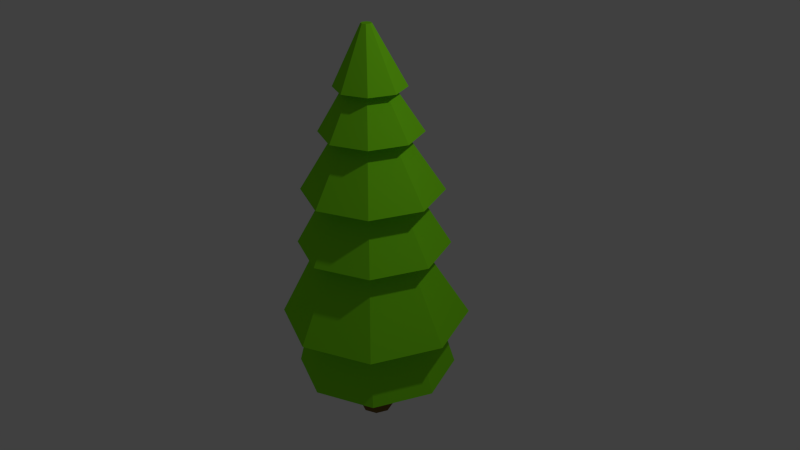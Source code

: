 # Source: gameassets_maha.blend  (saved by Blender 2.71.0; exported with 4.5.12 LTS)
import bpy
from mathutils import Matrix  # noqa: F401  (used for matrix-valued properties, if any)

bpy.ops.wm.read_factory_settings(use_empty=True)
scene = bpy.context.scene
scene.name = 'Scene'

# ---- collections
col_collection_1 = bpy.data.collections.new('Collection 1'); scene.collection.children.link(col_collection_1)
col_collection_2 = bpy.data.collections.new('Collection 2'); scene.collection.children.link(col_collection_2)
col_collection_2.hide_render = True
col_collection_2.hide_viewport = True
col_collection_3 = bpy.data.collections.new('Collection 3'); scene.collection.children.link(col_collection_3)
col_collection_3.hide_render = True
col_collection_3.hide_viewport = True
col_collection_4 = bpy.data.collections.new('Collection 4'); scene.collection.children.link(col_collection_4)
col_collection_4.hide_render = True
col_collection_4.hide_viewport = True

# ---- materials (node trees are filled in below, after node groups)
mat_material_001 = bpy.data.materials.new('Material.001')
mat_material_001.alpha_threshold = 0.0
mat_material_001.diffuse_color = (0.238, 0.8, 0.01355, 1.0)
mat_material_001.roughness = 0.5
mat_material_001.line_color = (0.0, 0.0, 0.0, 1.0)
mat_material_002 = bpy.data.materials.new('Material.002')
mat_material_002.alpha_threshold = 0.0
mat_material_002.roughness = 0.5
mat_material_002.line_color = (0.0, 0.0, 0.0, 1.0)
mat_material_003 = bpy.data.materials.new('Material.003')
mat_material_003.alpha_threshold = 0.0
mat_material_003.diffuse_color = (0.1989, 0.1156, 0.03184, 1.0)
mat_material_003.roughness = 0.5
mat_material_003.line_color = (0.0, 0.0, 0.0, 1.0)
mat_material_007 = bpy.data.materials.new('Material.007')
mat_material_007.alpha_threshold = 0.0
mat_material_007.roughness = 0.5
mat_material_007.line_color = (0.0, 0.0, 0.0, 1.0)
mat_material_005 = bpy.data.materials.new('Material.005')
mat_material_005.alpha_threshold = 0.0
mat_material_005.specular_color = (0.005605, 0.005605, 0.005605)
mat_material_005.roughness = 0.5
mat_material_005.line_color = (0.0, 0.0, 0.0, 1.0)
mat_material_008 = bpy.data.materials.new('Material.008')
mat_material_008.alpha_threshold = 0.0
mat_material_008.specular_color = (0.01209, 0.0177, 0.02038)
mat_material_008.roughness = 0.5
mat_material_008.line_color = (0.0, 0.0, 0.0, 1.0)
mat_aaaaa = bpy.data.materials.new('aaaaa')
mat_aaaaa.alpha_threshold = 0.0
mat_aaaaa.roughness = 0.5
mat_aaaaa.line_color = (0.0, 0.0, 0.0, 1.0)

# ---- material node trees
mat_material_002.use_nodes = True; mat_material_002.node_tree.nodes.clear()
_N = mat_material_002.node_tree.nodes; _L = mat_material_002.node_tree.links
n0 = _N.new('ShaderNodeOutputMaterial'); n0.name = 'Material Output'; n0.location = (300, 300)
n1 = _N.new('ShaderNodeBsdfDiffuse'); n1.name = 'Diffuse BSDF'; n1.location = (10, 300)
n1.inputs[0].default_value = (0.8, 0.3106, 0.03181, 1.0)
_L.new(n1.outputs[0], n0.inputs[0])
n0.is_active_output = True
mat_aaaaa.use_nodes = True; mat_aaaaa.node_tree.nodes.clear()
_N = mat_aaaaa.node_tree.nodes; _L = mat_aaaaa.node_tree.links
n0 = _N.new('ShaderNodeOutputMaterial'); n0.name = 'Material Output'; n0.location = (300, 300)
n1 = _N.new('ShaderNodeBsdfDiffuse'); n1.name = 'Diffuse BSDF'; n1.location = (10, 300)
n1.inputs[0].default_value = (0.04696, 0.04696, 0.04696, 1.0)
_L.new(n1.outputs[0], n0.inputs[0])
n0.is_active_output = True

# ---- world
world_world = bpy.data.worlds.new('World'); scene.world = world_world
world_world.color = (0.05088, 0.05088, 0.05088)
world_world.use_sun_shadow = False
world_world.sun_shadow_jitter_overblur = 0.0
world_world.cycles.sampling_method = 'MANUAL'
world_world.cycles.sample_map_resolution = 256

# ---- cameras
cam_camera = bpy.data.cameras.new('Camera')
cam_camera.clip_end = 100.0
cam_camera.lens = 35.0
cam_camera.sensor_width = 32.0
cam_camera.sensor_height = 18.0
cam_camera.ortho_scale = 7.314
cam_camera.dof.focus_distance = 0.0

# ---- lights
light_lamp = bpy.data.lights.new('Lamp', 'POINT')
light_lamp.transmission_factor = 0.0
light_lamp.cutoff_distance = 30.0
light_lamp.energy = 100.0
light_lamp.shadow_buffer_clip_start = 1.001
light_lamp.shadow_soft_size = 0.1
light_lamp.shadow_maximum_resolution = 0.006
light_lamp.use_absolute_resolution = True
light_lamp.cycles.use_multiple_importance_sampling = False

# ---- meshes
me_cylinder = bpy.data.meshes.new('Cylinder')
me_cylinder.from_pydata([(0.03732, 1.178, -1.499), (-0.0009306, 0.1944, 3.108), (0.7798, 0.87, -1.499), (0.04641, 0.1748, 3.108), (1.087, 0.1275, -1.499), (0.06602, 0.1275, 3.108), (0.7798, -0.615, -1.499), (0.04641, 0.08014, 3.108), (0.03732, -0.9226, -1.499), (-0.0009306, 0.06053, 3.108), (-0.7052, -0.615, -1.499), (-0.04827, 0.08014, 3.108), (-1.013, 0.1275, -1.499), (-0.06788, 0.1275, 3.108), (-0.7052, 0.87, -1.499), (-0.04827, 0.1748, 3.108), (-0.0009306, 0.2991, 2.572), (0.1204, 0.2489, 2.572), (0.1707, 0.1275, 2.572), (0.1204, 0.006105, 2.572), (-0.0009306, -0.04417, 2.572), (-0.1223, 0.006105, 2.572), (-0.1726, 0.1275, 2.572), (-0.1223, 0.2489, 2.572), (0.1977, 0.3261, 2.014), (0.28, 0.1275, 2.014), (0.1977, -0.07113, 2.014), (-0.0009306, -0.1534, 2.014), (-0.1995, -0.07113, 2.014), (-0.2818, 0.1275, 2.014), (-0.1995, 0.3261, 2.014), (-0.0009306, 0.4084, 2.014), (0.3041, 0.4325, 1.244), (0.4304, 0.1275, 1.244), (0.3041, -0.1775, 1.244), (-0.0009307, -0.3039, 1.244), (-0.3059, -0.1775, 1.244), (-0.4323, 0.1275, 1.244), (-0.3059, 0.4325, 1.244), (-0.0009306, 0.5588, 1.244), (0.4425, 0.5327, 0.3158), (0.5721, 0.1275, 0.5198), (0.4043, -0.2777, 0.5198), (-0.0009307, -0.4456, 0.5198), (-0.4061, -0.2777, 0.5198), (-0.574, 0.1275, 0.5198), (-0.4061, 0.5327, 0.5198), (-0.0009306, 0.7005, 0.5198), (0.5458, 0.6742, -0.5037), (0.7723, 0.1275, -0.5037), (0.5458, -0.4193, -0.5037), (-0.0009307, -0.6457, -0.5037), (-0.5477, -0.4193, -0.5037), (-0.7741, 0.1275, -0.5037), (-0.5477, 0.6742, -0.5037), (-0.0009306, 0.9007, -0.5037), (0.905, 0.9952, -0.7077), (1.264, 0.1275, -0.7077), (0.905, -0.7402, -0.7077), (0.03732, -1.1, -0.7077), (-0.8304, -0.7402, -0.7077), (-1.19, 0.1275, -0.7077), (-0.8304, 0.9952, -0.7077), (0.03732, 1.355, -0.7077), (0.7313, 0.8215, 0.3158), (1.019, 0.1275, 0.3158), (0.7313, -0.5665, 0.3158), (0.03732, -0.854, 0.3158), (-0.6567, -0.5665, 0.3158), (-0.9441, 0.1275, 0.3158), (-0.6567, 0.8215, 0.3158), (0.03732, 1.109, 0.3158), (0.6769, 0.7671, 1.052), (0.9418, 0.1275, 1.052), (0.6769, -0.5121, 1.052), (0.03732, -0.777, 1.052), (-0.6023, -0.5121, 1.052), (-0.8672, 0.1275, 1.052), (-0.6023, 0.7671, 1.052), (0.03732, 1.032, 1.052), (0.498, 0.5882, 1.81), (0.6888, 0.1275, 1.81), (0.498, -0.3332, 1.81), (0.03732, -0.524, 1.81), (-0.4234, -0.3332, 1.81), (-0.6142, 0.1275, 1.81), (-0.4234, 0.5882, 1.81), (0.03732, 0.779, 1.81), (0.03732, 0.5788, 2.368), (0.3564, 0.4466, 2.368), (0.4886, 0.1275, 2.368), (0.3564, -0.1916, 2.368), (0.03732, -0.3238, 2.368), (-0.2818, -0.1916, 2.368), (-0.414, 0.1275, 2.368), (-0.2818, 0.4466, 2.368), (-0.01458, -0.09394, -1.509), (0.01071, -0.09394, -2.256), (-0.1685, -0.03017, -1.509), (-0.1432, -0.03017, -2.256), (-0.2323, 0.1238, -1.509), (-0.207, 0.1238, -2.256), (-0.1685, 0.2777, -1.509), (-0.131, 0.2534, -2.256), (-0.01458, 0.3415, -1.509), (0.01071, 0.3415, -2.256), (0.1394, 0.2777, -1.509), (0.1647, 0.2777, -2.256), (0.2032, 0.1238, -1.509), (0.2284, 0.1238, -2.256), (0.1394, -0.03017, -1.509), (0.1647, -0.03017, -2.256), (-0.001741, -0.05435, -1.888), (-0.1277, -0.002173, -1.888), (-0.1799, 0.1238, -1.888), (-0.1277, 0.2497, -1.888), (-0.001741, 0.3019, -1.888), (0.1242, 0.2497, -1.888), (0.1764, 0.1238, -1.888), (0.1242, -0.002173, -1.888)], [], [(88, 1, 3, 89), (89, 3, 5, 90), (90, 5, 7, 91), (91, 7, 9, 92), (92, 9, 11, 93), (93, 11, 13, 94), (3, 1, 15, 13, 11, 9, 7, 5), (95, 15, 1, 88), (94, 13, 15, 95), (0, 2, 4, 6, 8, 10, 12, 14), (87, 16, 17, 80), (80, 17, 18, 81), (81, 18, 19, 82), (82, 19, 20, 83), (83, 20, 21, 84), (84, 21, 22, 85), (86, 23, 16, 87), (85, 22, 23, 86), (79, 31, 24, 72), (72, 24, 25, 73), (73, 25, 26, 74), (74, 26, 27, 75), (75, 27, 28, 76), (76, 28, 29, 77), (78, 30, 31, 79), (77, 29, 30, 78), (71, 39, 32, 64), (64, 32, 33, 65), (65, 33, 34, 66), (66, 34, 35, 67), (67, 35, 36, 68), (68, 36, 37, 69), (70, 38, 39, 71), (69, 37, 38, 70), (63, 47, 40, 56), (56, 40, 41, 57), (57, 41, 42, 58), (58, 42, 43, 59), (59, 43, 44, 60), (60, 44, 45, 61), (62, 46, 47, 63), (61, 45, 46, 62), (0, 55, 48, 2), (2, 48, 49, 4), (4, 49, 50, 6), (6, 50, 51, 8), (8, 51, 52, 10), (10, 52, 53, 12), (14, 54, 55, 0), (12, 53, 54, 14), (55, 63, 56, 48), (48, 56, 57, 49), (49, 57, 58, 50), (50, 58, 59, 51), (51, 59, 60, 52), (52, 60, 61, 53), (54, 62, 63, 55), (53, 61, 62, 54), (47, 71, 64, 40), (40, 64, 65, 41), (41, 65, 66, 42), (42, 66, 67, 43), (43, 67, 68, 44), (44, 68, 69, 45), (46, 70, 71, 47), (45, 69, 70, 46), (39, 79, 72, 32), (32, 72, 73, 33), (33, 73, 74, 34), (34, 74, 75, 35), (35, 75, 76, 36), (36, 76, 77, 37), (38, 78, 79, 39), (37, 77, 78, 38), (31, 87, 80, 24), (24, 80, 81, 25), (25, 81, 82, 26), (26, 82, 83, 27), (27, 83, 84, 28), (28, 84, 85, 29), (30, 86, 87, 31), (29, 85, 86, 30), (16, 88, 89, 17), (17, 89, 90, 18), (18, 90, 91, 19), (19, 91, 92, 20), (20, 92, 93, 21), (21, 93, 94, 22), (23, 95, 88, 16), (22, 94, 95, 23), (112, 97, 99, 113), (113, 99, 101, 114), (114, 101, 103, 115), (115, 103, 105, 116), (116, 105, 107, 117), (117, 107, 109, 118), (99, 97, 111, 109, 107, 105, 103, 101), (119, 111, 97, 112), (118, 109, 111, 119), (96, 98, 100, 102, 104, 106, 108, 110), (96, 112, 113, 98), (98, 113, 114, 100), (100, 114, 115, 102), (102, 115, 116, 104), (104, 116, 117, 106), (106, 117, 118, 108), (110, 119, 112, 96), (108, 118, 119, 110)])
me_cylinder.polygons.foreach_set('material_index', [0, 0, 0, 0, 0, 0, 0, 0, 0, 0, 0, 0, 0, 0, 0, 0, 0, 0, 0, 0, 0, 0, 0, 0, 0, 0, 0, 0, 0, 0, 0, 0, 0, 0, 0, 0, 0, 0, 0, 0, 0, 0, 0, 0, 0, 0, 0, 0, 0, 0, 0, 0, 0, 0, 0, 0, 0, 0, 0, 0, 0, 0, 0, 0, 0, 0, 0, 0, 0, 0, 0, 0, 0, 0, 0, 0, 0, 0, 0, 0, 0, 0, 0, 0, 0, 0, 0, 0, 0, 0, 2, 2, 0, 0, 0, 2, 2, 2, 2, 0, 2, 2, 0, 0, 0, 2, 2, 2])
me_cylinder.materials.append(mat_material_001)
me_cylinder.materials.append(mat_material_002)
me_cylinder.materials.append(mat_material_003)
me_cylinder.use_remesh_preserve_volume = False
me_cylinder.use_remesh_preserve_attributes = False
me_cylinder.use_mirror_vertex_groups = False
me_cylinder.update()
me_cylinder_001 = bpy.data.meshes.new('Cylinder.001')
me_cylinder_001.from_pydata([(14.59, -1.231, -7.164), (14.59, -1.231, -8.467), (14.46, -1.219, -7.164), (14.46, -1.219, -8.467), (14.34, -1.182, -7.164), (14.34, -1.182, -8.467), (14.23, -1.121, -7.164), (14.23, -1.121, -8.467), (14.13, -1.04, -7.164), (14.13, -1.04, -8.467), (14.05, -0.9416, -7.164), (14.05, -0.9416, -8.467), (13.99, -0.8289, -7.164), (13.99, -0.8289, -8.467), (13.95, -0.7066, -7.164), (13.95, -0.7066, -8.467), (13.94, -0.5795, -7.164), (13.94, -0.5795, -8.467), (13.95, -0.4523, -7.164), (13.95, -0.4523, -8.467), (13.99, -0.3301, -7.164), (13.99, -0.3301, -8.467), (14.05, -0.2174, -7.164), (14.05, -0.2174, -8.467), (14.13, -0.1187, -7.164), (14.13, -0.1187, -8.467), (14.23, -0.03762, -7.164), (14.23, -0.03762, -8.467), (14.34, 0.02261, -7.164), (14.34, 0.02261, -8.467), (14.46, 0.05969, -7.164), (14.46, 0.05969, -8.467), (14.59, 0.07222, -7.164), (14.59, 0.07222, -8.467), (14.72, 0.05969, -7.164), (14.72, 0.05969, -8.467), (14.84, 0.02261, -7.164), (14.84, 0.02261, -8.467), (14.95, -0.03762, -7.164), (14.95, -0.03762, -8.467), (15.05, -0.1187, -7.164), (15.05, -0.1187, -8.467), (15.13, -0.2174, -7.164), (15.13, -0.2174, -8.467), (15.19, -0.3301, -7.164), (15.19, -0.3301, -8.467), (15.23, -0.4523, -7.164), (15.23, -0.4523, -8.467), (15.24, -0.5795, -7.164), (15.24, -0.5795, -8.467), (15.23, -0.7066, -7.164), (15.23, -0.7066, -8.467), (15.19, -0.8289, -7.164), (15.19, -0.8289, -8.467), (15.13, -0.9416, -7.164), (15.13, -0.9416, -8.467), (15.05, -1.04, -7.164), (15.05, -1.04, -8.467), (14.95, -1.121, -7.164), (14.95, -1.121, -8.467), (14.84, -1.182, -7.164), (14.84, -1.182, -8.467), (14.72, -1.219, -7.164), (14.72, -1.219, -8.467), (-4.275, 0.1383, 4.286), (-4.245, 0.1258, 4.286), (-5.53, -0.1373, 2.471), (-5.53, -0.1373, 0.6423), (-5.747, -0.04774, 2.471), (-5.747, -0.04774, 0.6423), (-5.836, 0.1685, 2.471), (-5.836, 0.1685, 0.6423), (-5.747, 0.3848, 2.471), (-5.747, 0.3848, 0.6423), (-5.53, 0.4744, 2.471), (-5.53, 0.4744, 0.6423), (-5.314, 0.3848, 2.471), (-5.314, 0.3848, 0.6423), (-5.224, 0.1685, 2.471), (-5.224, 0.1685, 0.6423), (-5.314, -0.04774, 2.471), (-5.314, -0.04774, 0.6423), (-4.288, 0.1685, 4.286), (-4.275, 0.1987, 4.286), (-4.245, 0.2112, 4.286), (-4.215, 0.1987, 4.286), (-4.203, 0.1685, 4.286), (-4.215, 0.1383, 4.286), (-5.53, -0.04613, 1.055), (-5.682, 0.01674, 1.055), (-5.745, 0.1685, 1.055), (-5.682, 0.3203, 1.055), (-5.53, 0.3832, 1.055), (-5.379, 0.3203, 1.055), (-5.316, 0.1685, 1.055), (-5.379, 0.01674, 1.055), (-5.649, 0.0499, 1.763), (-5.698, 0.1685, 1.763), (-5.649, 0.2872, 1.763), (-5.53, 0.3363, 1.763), (-5.412, 0.2872, 1.763), (-5.363, 0.1685, 1.763), (-5.412, 0.0499, 1.763), (-5.53, 0.0007576, 1.763), (-5.647, 0.05214, 2.117), (-5.695, 0.1685, 2.117), (-5.647, 0.2849, 2.117), (-5.53, 0.3331, 2.117), (-5.414, 0.2849, 2.117), (-5.366, 0.1685, 2.117), (-5.414, 0.05214, 2.117), (-5.53, 0.003931, 2.117), (-5.431, -0.0006388, 2.735), (-5.501, 0.1685, 2.735), (-5.431, 0.3377, 2.735), (-5.262, 0.4078, 2.735), (-5.093, 0.3377, 2.735), (-5.023, 0.1685, 2.735), (-5.262, -0.07071, 2.735), (-5.093, -0.0006388, 2.735), (-5.086, 0.01063, 3.166), (-5.197, 0.05688, 3.166), (-5.243, 0.1685, 3.166), (-5.197, 0.2802, 3.166), (-5.086, 0.3264, 3.166), (-4.974, 0.2802, 3.166), (-4.928, 0.1685, 3.166), (-4.974, 0.05688, 3.166), (-4.62, 0.07325, 3.592), (-4.687, 0.1012, 3.592), (-4.715, 0.1685, 3.592), (-4.687, 0.2359, 3.592), (-4.62, 0.2638, 3.592), (-4.553, 0.2359, 3.592), (-4.525, 0.1685, 3.592), (-4.553, 0.1012, 3.592), (-4.406, 0.1089, 4.063), (-4.449, 0.1264, 4.063), (-4.466, 0.1685, 4.063), (-4.449, 0.2107, 4.063), (-4.406, 0.2281, 4.063), (-4.364, 0.2107, 4.063), (-4.347, 0.1685, 4.063), (-4.364, 0.1264, 4.063), (-4.854, 0.04175, 3.377), (-4.944, 0.07888, 3.377), (-4.981, 0.1685, 3.377), (-4.944, 0.2582, 3.377), (-4.854, 0.2953, 3.377), (-4.765, 0.2582, 3.377), (-4.727, 0.1685, 3.377), (-4.765, 0.07888, 3.377), (-5.503, -1.104, 3.947), (-5.516, -1.098, 3.947), (-5.475, -1.1, 3.972), (-5.486, -1.096, 3.972), (-5.162, -0.1438, 3.439), (-5.124, -0.1595, 3.439), (-5.269, -0.1531, 3.349), (-5.222, -0.1726, 3.349), (-5.317, -0.5632, 3.662), (-5.371, -0.5705, 3.612), (-5.338, -0.5546, 3.662), (-5.397, -0.5597, 3.612), (-6.174, -0.157, 3.28), (-6.178, -0.1463, 3.28), (-6.158, -0.1547, 3.293), (-6.162, -0.1463, 3.293), (-5.858, 0.06099, 2.801), (-5.832, -0.003728, 2.801), (-5.952, -0.02175, 2.7), (-5.986, 0.06099, 2.7), (-6.035, -0.0825, 3.053), (-6.14, -0.03831, 2.984), (-6.053, -0.03831, 3.053), (-6.117, -0.0948, 2.984), (-6.715, 3.258, 3.668), (-6.73, 3.258, 3.656), (-6.749, 3.246, 3.69), (-6.738, 3.246, 3.698), (-6.304, 0.2405, 3.049), (-6.357, 0.2405, 3.008), (-6.188, 0.2999, 2.898), (-6.265, 0.2999, 2.838), (-6.558, 1.52, 3.258), (-6.518, 1.567, 3.173), (-6.493, 1.52, 3.29), (-6.458, 1.567, 3.22), (-6.522, 2.822, 3.288), (-6.694, 2.266, 3.373), (-6.716, 2.234, 3.488), (-6.653, 2.266, 3.406), (-6.835, 0.1274, 4.339), (-7.063, 0.3534, 4.02), (-6.652, 0.4931, 4.147), (-6.398, 0.1274, 4.225), (-6.652, -0.2383, 4.147), (-7.063, -0.09864, 4.02), (-6.765, 0.4931, 3.709), (-6.355, 0.3534, 3.836), (-6.355, -0.09864, 3.836), (-6.765, -0.2383, 3.709), (-7.019, 0.1274, 3.631), (-6.582, 0.1274, 3.517), (-6.75, 0.3424, 4.298), (-6.991, 0.2602, 4.224), (-6.883, 0.4752, 4.111), (-7.125, 0.1274, 4.036), (-6.991, -0.005464, 4.224), (-6.601, 0.1274, 4.344), (-6.493, 0.3424, 4.231), (-6.75, -0.08757, 4.298), (-6.493, -0.08757, 4.231), (-6.883, -0.2204, 4.111), (-7.099, 0.2602, 3.807), (-7.099, -0.005465, 3.807), (-6.709, 0.5573, 3.928), (-6.95, 0.4752, 3.854), (-6.318, 0.2602, 4.049), (-6.467, 0.4752, 4.003), (-6.467, -0.2204, 4.003), (-6.318, -0.005465, 4.049), (-6.95, -0.2204, 3.854), (-6.709, -0.3025, 3.928), (-6.924, 0.3424, 3.625), (-6.534, 0.4752, 3.746), (-6.292, 0.1274, 3.82), (-6.534, -0.2204, 3.746), (-6.924, -0.08757, 3.625), (-6.542, 0.2751, 3.228), (-6.591, 0.2061, 3.214), (-6.464, 0.2488, 3.25), (-6.426, -0.005464, 3.633), (-6.667, -0.08757, 3.558), (-6.123, 1.957, 3.241), (-6.048, 0.148, 3.973), (-6.27, 0.2997, 3.833), (-5.983, 0.3935, 3.807), (-5.805, 0.148, 3.79), (-5.983, -0.09748, 3.807), (-6.27, -0.003717, 3.833), (-6.166, 0.3935, 3.564), (-5.878, 0.2997, 3.538), (-5.878, -0.003717, 3.538), (-6.166, -0.09748, 3.564), (-6.343, 0.148, 3.581), (-6.101, 0.148, 3.398), (-6.005, 0.2923, 3.926), (-6.174, 0.2372, 3.941), (-6.136, 0.3815, 3.844), (-6.305, 0.148, 3.859), (-6.174, 0.05882, 3.941), (-5.901, 0.148, 3.916), (-5.863, 0.2923, 3.818), (-6.005, 0.003708, 3.926), (-5.863, 0.003708, 3.818), (-6.136, -0.08547, 3.844), (-6.348, 0.2372, 3.711), (-6.348, 0.05882, 3.711), (-6.074, 0.4366, 3.685), (-6.243, 0.3815, 3.701), (-5.801, 0.2372, 3.66), (-5.905, 0.3815, 3.67), (-5.905, -0.08547, 3.67), (-5.801, 0.05882, 3.66), (-6.243, -0.08547, 3.701), (-6.074, -0.1406, 3.685), (-6.286, 0.2923, 3.553), (-6.013, 0.3815, 3.527), (-5.844, 0.148, 3.512), (-6.013, -0.08547, 3.527), (-6.286, 0.003708, 3.553), (-6.151, 0.2472, 3.208), (-6.184, 0.2008, 3.212), (-6.097, 0.2295, 3.202), (-5.975, 0.05882, 3.43), (-6.144, 0.003708, 3.445), (-5.428, 2.598, 3.85), (-5.712, 0.1327, 4.812), (-5.921, 0.3395, 4.52), (-5.545, 0.4673, 4.636), (-5.312, 0.1327, 4.707), (-5.545, -0.2018, 4.636), (-5.921, -0.07404, 4.52), (-5.65, 0.4673, 4.236), (-5.274, 0.3395, 4.351), (-5.274, -0.07404, 4.351), (-5.65, -0.2018, 4.236), (-5.882, 0.1327, 4.164), (-5.482, 0.1327, 4.059), (-5.634, 0.3294, 4.774), (-5.855, 0.2543, 4.706), (-5.757, 0.4509, 4.603), (-5.978, 0.1327, 4.535), (-5.855, 0.0112, 4.706), (-5.497, 0.1327, 4.816), (-5.399, 0.3294, 4.712), (-5.634, -0.06392, 4.774), (-5.399, -0.06392, 4.712), (-5.757, -0.1855, 4.603), (-5.955, 0.2543, 4.326), (-5.955, 0.0112, 4.326), (-5.597, 0.526, 4.436), (-5.818, 0.4509, 4.368), (-5.239, 0.2543, 4.545), (-5.376, 0.4509, 4.503), (-5.376, -0.1855, 4.503), (-5.239, 0.0112, 4.545), (-5.818, -0.1855, 4.368), (-5.597, -0.2606, 4.436), (-5.795, 0.3294, 4.159), (-5.438, 0.4509, 4.268), (-5.217, 0.1327, 4.336), (-5.438, -0.1855, 4.268), (-5.795, -0.06392, 4.159), (-5.447, 0.2679, 3.794), (-5.491, 0.2047, 3.782), (-5.375, 0.2438, 3.814), (-5.339, 0.0112, 4.165), (-5.56, -0.06392, 4.097), (-4.371, 2.859, 4.125), (-4.151, 0.1265, 5.215), (-4.506, 0.3557, 5.037), (-4.078, 0.4974, 4.955), (-3.813, 0.1265, 4.905), (-4.078, -0.2443, 4.955), (-4.506, -0.1027, 5.037), (-4.388, 0.4974, 4.618), (-3.96, 0.3557, 4.536), (-3.96, -0.1027, 4.536), (-4.388, -0.2443, 4.618), (-4.652, 0.1265, 4.668), (-4.315, 0.1265, 4.358), (-4.094, 0.3445, 5.138), (-4.345, 0.2612, 5.186), (-4.302, 0.4792, 5.033), (-4.554, 0.1265, 5.081), (-4.345, -0.008207, 5.186), (-3.938, 0.1265, 5.108), (-3.895, 0.3445, 4.955), (-4.094, -0.09147, 5.138), (-3.895, -0.09147, 4.955), (-4.302, -0.2262, 5.033), (-4.64, 0.2612, 4.864), (-4.64, -0.008207, 4.864), (-4.233, 0.5625, 4.787), (-4.485, 0.4792, 4.835), (-3.826, 0.2612, 4.709), (-3.981, 0.4792, 4.738), (-3.981, -0.2262, 4.738), (-3.826, -0.008207, 4.709), (-4.485, -0.2262, 4.835), (-4.233, -0.3095, 4.787), (-4.571, 0.3445, 4.618), (-4.163, 0.4792, 4.54), (-3.912, 0.1265, 4.492), (-4.163, -0.2262, 4.54), (-4.571, -0.09147, 4.618), (-4.417, 0.2763, 4.08), (-4.467, 0.2063, 4.091), (-4.337, 0.2496, 4.063), (-4.12, -0.008207, 4.387), (-4.372, -0.09147, 4.436)], [], [(0, 1, 3, 2), (2, 3, 5, 4), (4, 5, 7, 6), (6, 7, 9, 8), (8, 9, 11, 10), (10, 11, 13, 12), (12, 13, 15, 14), (14, 15, 17, 16), (16, 17, 19, 18), (18, 19, 21, 20), (20, 21, 23, 22), (22, 23, 25, 24), (24, 25, 27, 26), (26, 27, 29, 28), (28, 29, 31, 30), (30, 31, 33, 32), (32, 33, 35, 34), (34, 35, 37, 36), (36, 37, 39, 38), (38, 39, 41, 40), (40, 41, 43, 42), (42, 43, 45, 44), (44, 45, 47, 46), (46, 47, 49, 48), (48, 49, 51, 50), (50, 51, 53, 52), (52, 53, 55, 54), (54, 55, 57, 56), (56, 57, 59, 58), (58, 59, 61, 60), (3, 1, 63, 61, 59, 57, 55, 53, 51, 49, 47, 45, 43, 41, 39, 37, 35, 33, 31, 29, 27, 25, 23, 21, 19, 17, 15, 13, 11, 9, 7, 5), (62, 63, 1, 0), (60, 61, 63, 62), (0, 2, 4, 6, 8, 10, 12, 14, 16, 18, 20, 22, 24, 26, 28, 30, 32, 34, 36, 38, 40, 42, 44, 46, 48, 50, 52, 54, 56, 58, 60, 62), (138, 139, 83, 82), (88, 67, 69, 89), (139, 140, 84, 83), (89, 69, 71, 90), (140, 141, 85, 84), (90, 71, 73, 91), (141, 142, 86, 85), (91, 73, 75, 92), (142, 143, 87, 86), (92, 75, 77, 93), (136, 137, 64, 65), (65, 64, 82, 83, 84, 85, 86, 87), (93, 77, 79, 94), (69, 67, 81, 79, 77, 75, 73, 71), (95, 81, 67, 88), (94, 79, 81, 95), (137, 138, 82, 64), (143, 136, 65, 87), (103, 88, 89, 96), (96, 89, 90, 97), (97, 90, 91, 98), (98, 91, 92, 99), (99, 92, 93, 100), (100, 93, 94, 101), (102, 95, 88, 103), (101, 94, 95, 102), (111, 103, 96, 104), (104, 96, 97, 105), (105, 97, 98, 106), (106, 98, 99, 107), (107, 99, 100, 108), (108, 100, 101, 109), (110, 102, 103, 111), (109, 101, 102, 110), (66, 111, 104, 68), (68, 104, 105, 70), (70, 105, 106, 72), (72, 106, 107, 74), (74, 107, 108, 76), (76, 108, 109, 78), (80, 110, 111, 66), (78, 109, 110, 80), (70, 72, 114, 113), (72, 74, 115, 114), (74, 76, 116, 115), (76, 78, 117, 116), (78, 80, 119, 117), (66, 68, 112, 118), (174, 172, 166, 167), (80, 66, 118, 119), (113, 114, 123, 122), (114, 115, 124, 123), (115, 116, 125, 124), (116, 117, 126, 125), (117, 119, 127, 126), (118, 112, 121, 120), (112, 113, 122, 121), (119, 118, 120, 127), (146, 147, 131, 130), (147, 148, 132, 131), (148, 149, 133, 132), (149, 150, 134, 133), (150, 151, 135, 134), (144, 145, 129, 128), (145, 146, 130, 129), (151, 144, 128, 135), (130, 131, 139, 138), (131, 132, 140, 139), (132, 133, 141, 140), (133, 134, 142, 141), (134, 135, 143, 142), (128, 129, 137, 136), (129, 130, 138, 137), (135, 128, 136, 143), (122, 123, 147, 146), (123, 124, 148, 147), (124, 125, 149, 148), (125, 126, 150, 149), (126, 127, 151, 150), (162, 160, 154, 155), (121, 122, 146, 145), (127, 120, 144, 151), (152, 153, 155, 154), (163, 162, 155, 153), (160, 161, 152, 154), (161, 163, 153, 152), (145, 144, 157, 156), (121, 145, 156, 158), (144, 120, 159, 157), (120, 121, 158, 159), (156, 157, 160, 162), (158, 156, 162, 163), (157, 159, 161, 160), (159, 158, 163, 161), (164, 165, 167, 166), (175, 173, 165, 164), (173, 174, 167, 165), (172, 175, 164, 166), (113, 112, 169, 168), (68, 70, 171, 170), (70, 113, 168, 171), (112, 68, 170, 169), (168, 169, 172, 174), (170, 171, 173, 175), (190, 188, 178, 179), (169, 170, 175, 172), (177, 176, 179, 178), (191, 190, 179, 176), (188, 189, 177, 178), (189, 191, 176, 177), (174, 173, 181, 180), (168, 174, 180, 182), (173, 171, 183, 181), (171, 168, 182, 183), (180, 181, 184, 186), (182, 180, 186, 187), (181, 183, 185, 184), (183, 182, 187, 185), (186, 184, 188, 190), (187, 186, 190, 191), (184, 185, 189, 188), (185, 187, 191, 189), (192, 205, 204), (193, 205, 207), (192, 204, 209), (192, 209, 211), (192, 211, 208), (193, 207, 214), (194, 206, 216), (195, 210, 218), (196, 212, 220), (197, 213, 222), (193, 214, 217), (194, 216, 219), (195, 218, 221), (196, 220, 223), (197, 222, 215), (198, 224, 229), (199, 225, 231), (200, 226, 232), (201, 227, 233), (202, 228, 230), (204, 206, 194), (204, 205, 206), (205, 193, 206), (207, 208, 197), (207, 205, 208), (205, 192, 208), (209, 210, 195), (209, 204, 210), (204, 194, 210), (211, 212, 196), (211, 209, 212), (209, 195, 212), (208, 213, 197), (208, 211, 213), (211, 196, 213), (214, 215, 202), (214, 207, 215), (207, 197, 215), (216, 217, 198), (216, 206, 217), (206, 193, 217), (218, 219, 199), (218, 210, 219), (210, 194, 219), (220, 221, 200), (220, 212, 221), (212, 195, 221), (222, 223, 201), (222, 213, 223), (213, 196, 223), (217, 224, 198), (217, 214, 224), (214, 202, 224), (219, 225, 199), (219, 216, 225), (216, 198, 225), (221, 226, 200), (221, 218, 226), (218, 199, 226), (223, 227, 201), (223, 220, 227), (220, 200, 227), (215, 228, 202), (215, 222, 228), (222, 201, 228), (229, 230, 203), (229, 224, 230), (224, 202, 230), (231, 229, 203), (231, 225, 229), (225, 198, 229), (232, 231, 203), (232, 226, 231), (226, 199, 231), (233, 232, 203), (233, 227, 232), (227, 200, 232), (230, 233, 203), (230, 228, 233), (228, 201, 233), (235, 248, 247), (236, 248, 250), (235, 247, 252), (235, 252, 254), (235, 254, 251), (236, 250, 257), (237, 249, 259), (238, 253, 261), (239, 255, 263), (240, 256, 265), (236, 257, 260), (237, 259, 262), (238, 261, 264), (239, 263, 266), (240, 265, 258), (241, 267, 272), (242, 268, 274), (243, 269, 275), (244, 270, 276), (245, 271, 273), (247, 249, 237), (247, 248, 249), (248, 236, 249), (250, 251, 240), (250, 248, 251), (248, 235, 251), (252, 253, 238), (252, 247, 253), (247, 237, 253), (254, 255, 239), (254, 252, 255), (252, 238, 255), (251, 256, 240), (251, 254, 256), (254, 239, 256), (257, 258, 245), (257, 250, 258), (250, 240, 258), (259, 260, 241), (259, 249, 260), (249, 236, 260), (261, 262, 242), (261, 253, 262), (253, 237, 262), (263, 264, 243), (263, 255, 264), (255, 238, 264), (265, 266, 244), (265, 256, 266), (256, 239, 266), (260, 267, 241), (260, 257, 267), (257, 245, 267), (262, 268, 242), (262, 259, 268), (259, 241, 268), (264, 269, 243), (264, 261, 269), (261, 242, 269), (266, 270, 244), (266, 263, 270), (263, 243, 270), (258, 271, 245), (258, 265, 271), (265, 244, 271), (272, 273, 246), (272, 267, 273), (267, 245, 273), (274, 272, 246), (274, 268, 272), (268, 241, 272), (275, 274, 246), (275, 269, 274), (269, 242, 274), (276, 275, 246), (276, 270, 275), (270, 243, 275), (273, 276, 246), (273, 271, 276), (271, 244, 276), (278, 291, 290), (279, 291, 293), (278, 290, 295), (278, 295, 297), (278, 297, 294), (279, 293, 300), (280, 292, 302), (281, 296, 304), (282, 298, 306), (283, 299, 308), (279, 300, 303), (280, 302, 305), (281, 304, 307), (282, 306, 309), (283, 308, 301), (284, 310, 315), (285, 311, 317), (286, 312, 318), (287, 313, 319), (288, 314, 316), (290, 292, 280), (290, 291, 292), (291, 279, 292), (293, 294, 283), (293, 291, 294), (291, 278, 294), (295, 296, 281), (295, 290, 296), (290, 280, 296), (297, 298, 282), (297, 295, 298), (295, 281, 298), (294, 299, 283), (294, 297, 299), (297, 282, 299), (300, 301, 288), (300, 293, 301), (293, 283, 301), (302, 303, 284), (302, 292, 303), (292, 279, 303), (304, 305, 285), (304, 296, 305), (296, 280, 305), (306, 307, 286), (306, 298, 307), (298, 281, 307), (308, 309, 287), (308, 299, 309), (299, 282, 309), (303, 310, 284), (303, 300, 310), (300, 288, 310), (305, 311, 285), (305, 302, 311), (302, 284, 311), (307, 312, 286), (307, 304, 312), (304, 285, 312), (309, 313, 287), (309, 306, 313), (306, 286, 313), (301, 314, 288), (301, 308, 314), (308, 287, 314), (315, 316, 289), (315, 310, 316), (310, 288, 316), (317, 315, 289), (317, 311, 315), (311, 284, 315), (318, 317, 289), (318, 312, 317), (312, 285, 317), (319, 318, 289), (319, 313, 318), (313, 286, 318), (316, 319, 289), (316, 314, 319), (314, 287, 319), (321, 334, 333), (322, 334, 336), (321, 333, 338), (321, 338, 340), (321, 340, 337), (322, 336, 343), (323, 335, 345), (324, 339, 347), (325, 341, 349), (326, 342, 351), (322, 343, 346), (323, 345, 348), (324, 347, 350), (325, 349, 352), (326, 351, 344), (327, 353, 358), (328, 354, 360), (329, 355, 361), (330, 356, 362), (331, 357, 359), (333, 335, 323), (333, 334, 335), (334, 322, 335), (336, 337, 326), (336, 334, 337), (334, 321, 337), (338, 339, 324), (338, 333, 339), (333, 323, 339), (340, 341, 325), (340, 338, 341), (338, 324, 341), (337, 342, 326), (337, 340, 342), (340, 325, 342), (343, 344, 331), (343, 336, 344), (336, 326, 344), (345, 346, 327), (345, 335, 346), (335, 322, 346), (347, 348, 328), (347, 339, 348), (339, 323, 348), (349, 350, 329), (349, 341, 350), (341, 324, 350), (351, 352, 330), (351, 342, 352), (342, 325, 352), (346, 353, 327), (346, 343, 353), (343, 331, 353), (348, 354, 328), (348, 345, 354), (345, 327, 354), (350, 355, 329), (350, 347, 355), (347, 328, 355), (352, 356, 330), (352, 349, 356), (349, 329, 356), (344, 357, 331), (344, 351, 357), (351, 330, 357), (358, 359, 332), (358, 353, 359), (353, 331, 359), (360, 358, 332), (360, 354, 358), (354, 327, 358), (361, 360, 332), (361, 355, 360), (355, 328, 360), (362, 361, 332), (362, 356, 361), (356, 329, 361), (359, 362, 332), (359, 357, 362), (357, 330, 362)])
me_cylinder_001.polygons.foreach_set('material_index', [0, 0, 0, 0, 0, 0, 0, 0, 0, 0, 0, 0, 0, 0, 0, 0, 0, 0, 0, 0, 0, 0, 0, 0, 0, 0, 0, 0, 0, 0, 0, 0, 0, 0, 0, 0, 0, 0, 0, 0, 0, 0, 0, 0, 0, 0, 0, 0, 0, 0, 0, 0, 0, 0, 0, 0, 0, 0, 0, 0, 0, 0, 0, 0, 0, 0, 0, 0, 0, 0, 0, 0, 0, 0, 0, 0, 0, 0, 0, 0, 0, 0, 0, 0, 0, 0, 0, 0, 0, 0, 0, 0, 0, 0, 0, 0, 0, 0, 0, 0, 0, 0, 0, 0, 0, 0, 0, 0, 0, 0, 0, 0, 0, 0, 0, 0, 0, 0, 0, 0, 0, 0, 0, 0, 0, 0, 0, 0, 0, 0, 0, 0, 0, 0, 0, 0, 0, 0, 0, 0, 0, 0, 0, 0, 0, 0, 0, 0, 0, 0, 0, 0, 0, 0, 0, 0, 1, 1, 1, 1, 1, 1, 1, 1, 1, 1, 1, 1, 1, 1, 1, 1, 1, 1, 1, 1, 1, 1, 1, 1, 1, 1, 1, 1, 1, 1, 1, 1, 1, 1, 1, 1, 1, 1, 1, 1, 1, 1, 1, 1, 1, 1, 1, 1, 1, 1, 1, 1, 1, 1, 1, 1, 1, 1, 1, 1, 1, 1, 1, 1, 1, 1, 1, 1, 1, 1, 1, 1, 1, 1, 1, 1, 1, 1, 1, 1, 1, 1, 1, 1, 1, 1, 1, 1, 1, 1, 1, 1, 1, 1, 1, 1, 1, 1, 1, 1, 1, 1, 1, 1, 1, 1, 1, 1, 1, 1, 1, 1, 1, 1, 1, 1, 1, 1, 1, 1, 1, 1, 1, 1, 1, 1, 1, 1, 1, 1, 1, 1, 1, 1, 1, 1, 1, 1, 1, 1, 1, 1, 1, 1, 1, 1, 1, 1, 1, 1, 1, 1, 1, 1, 1, 1, 1, 1, 1, 1, 1, 1, 1, 1, 1, 1, 1, 1, 1, 1, 1, 1, 1, 1, 1, 1, 1, 1, 1, 1, 1, 1, 1, 1, 1, 1, 1, 1, 1, 1, 1, 1, 1, 1, 1, 1, 1, 1, 1, 1, 1, 1, 1, 1, 1, 1, 1, 1, 1, 1, 1, 1, 1, 1, 1, 1, 1, 1, 1, 1, 1, 1, 1, 1, 1, 1, 1, 1, 1, 1, 1, 1, 1, 1, 1, 1, 1, 1, 1, 1, 1, 1, 1, 1, 1, 1, 1, 1, 1, 1, 1, 1, 1, 1, 1, 1, 1, 1, 1, 1, 1, 1, 1, 1, 1, 1, 1, 1, 1, 1, 1, 1, 1, 1, 1, 1, 1, 1, 1, 1, 1, 1, 1, 1, 1, 1, 1, 1, 1, 1, 1, 1, 1, 1, 1, 1, 1, 1, 1, 1, 1, 1, 1, 1, 1, 1, 1, 1, 1, 1, 1, 1, 1, 1, 1, 1, 1, 1, 1, 1])
me_cylinder_001.materials.append(mat_material_003)
me_cylinder_001.materials.append(mat_material_001)
me_cylinder_001.use_remesh_preserve_volume = False
me_cylinder_001.use_remesh_preserve_attributes = False
me_cylinder_001.use_mirror_vertex_groups = False
me_cylinder_001.update()
me_icosphere = bpy.data.meshes.new('Icosphere')
me_icosphere.from_pydata([(1.522, -6.207e-10, 0.1776), (1.815, -0.213, 0.4016), (1.41, -0.3446, 0.4016), (1.159, -6.207e-10, 0.4016), (1.41, 0.3446, 0.4016), (1.815, 0.213, 0.4016), (1.124, -1.23, 0.6467), (-0.3225, -0.7603, 0.5581), (-0.3225, 0.7603, 0.6467), (1.124, 1.23, 0.6467), (2.342, -2.216e-09, 0.6467), (0.6501, -2.216e-09, 1.402), (1.456, -0.2025, 0.2381), (1.694, -0.1252, 0.2381), (1.628, -0.3277, 0.3698), (1.866, -6.207e-10, 0.3698), (1.694, 0.1252, 0.2381), (1.309, -6.207e-10, 0.2381), (1.243, -0.2025, 0.3698), (1.456, 0.2025, 0.2381), (1.243, 0.2025, 0.3698), (1.628, 0.3277, 0.3698), (2.454, -0.4469, -6.332e-10), (2.099, 0.4469, -6.332e-10), (0.724, -1.446, -6.332e-10), (1.574, -1.17, -6.332e-10), (-1.065, -0.4469, -6.332e-10), (-0.1261, -1.17, -6.332e-10), (-0.1261, 1.17, -6.332e-10), (-0.6514, 0.4469, -6.332e-10), (1.574, 1.17, -6.332e-10), (0.724, 1.446, -6.332e-10), (1.793, -0.7231, 0.6421), (0.3438, -1.17, 0.7603), (-0.7131, -2.216e-09, 0.5387), (0.3438, 1.17, 0.7603), (1.719, 0.7231, 0.7603), (0.9589, -0.7231, 1.23), (1.854, -2.216e-09, 1.215), (0.02023, -0.4469, 0.979), (-0.1127, 0.4469, 1.127), (0.9589, 0.7231, 1.23), (-3.602, 4.324e-07, -3.149), (-3.203, -0.2899, -2.844), (-3.754, -0.4691, -2.844), (-4.095, 4.324e-07, -2.844), (-3.754, 0.4691, -2.844), (-3.203, 0.2899, -2.844), (-4.144, -1.675, -2.51), (-6.112, -1.035, -2.631), (-6.112, 1.035, -2.51), (-4.144, 1.675, -2.51), (-2.587, 3.925e-07, -2.561), (-4.737, 4.817e-07, -1.712), (-3.692, -0.2757, -3.066), (-3.367, -0.1704, -3.066), (-3.457, -0.4461, -2.887), (-3.133, 4.324e-07, -2.887), (-3.367, 0.1704, -3.066), (-3.892, 4.324e-07, -3.066), (-3.981, -0.2757, -2.887), (-3.692, 0.2757, -3.066), (-3.981, 0.2757, -2.887), (-3.457, 0.4461, -2.887), (-2.027, -0.6083, -3.441), (-2.816, 0.6083, -3.39), (-4.688, -1.969, -3.39), (-3.531, -1.593, -3.39), (-7.123, -0.6083, -3.39), (-5.845, -1.593, -3.39), (-5.845, 1.593, -3.39), (-6.56, 0.6083, -3.39), (-3.531, 1.593, -3.39), (-4.688, 1.969, -3.39), (-3.054, -0.9843, -2.516), (-5.205, -1.593, -2.355), (-6.644, 4.303e-07, -2.657), (-5.205, 1.593, -2.355), (-3.333, 0.9843, -2.355), (-4.368, -0.9843, -1.92), (-3.559, 4.303e-07, -1.838), (-5.646, -0.6083, -2.058), (-5.827, 0.6083, -1.933), (-4.368, 0.9843, -1.818)], [], [(0, 13, 12), (1, 13, 15), (0, 12, 17), (0, 17, 19), (0, 19, 16), (1, 15, 22), (2, 14, 24), (3, 18, 26), (4, 20, 28), (5, 21, 30), (1, 22, 25), (2, 24, 27), (3, 26, 29), (4, 28, 31), (5, 30, 23), (6, 32, 37), (7, 33, 39), (8, 34, 40), (9, 35, 41), (10, 36, 38), (12, 14, 2), (12, 13, 14), (13, 1, 14), (15, 16, 5), (15, 13, 16), (13, 0, 16), (17, 18, 3), (17, 12, 18), (12, 2, 18), (19, 20, 4), (19, 17, 20), (17, 3, 20), (16, 21, 5), (16, 19, 21), (19, 4, 21), (22, 23, 10), (22, 15, 23), (15, 5, 23), (24, 25, 6), (24, 14, 25), (14, 1, 25), (26, 27, 7), (26, 18, 27), (18, 2, 27), (28, 29, 8), (28, 20, 29), (20, 3, 29), (30, 31, 9), (30, 21, 31), (21, 4, 31), (25, 32, 6), (25, 22, 32), (22, 10, 32), (27, 33, 7), (27, 24, 33), (24, 6, 33), (29, 34, 8), (29, 26, 34), (26, 7, 34), (31, 35, 9), (31, 28, 35), (28, 8, 35), (23, 36, 10), (23, 30, 36), (30, 9, 36), (37, 38, 11), (37, 32, 38), (32, 10, 38), (39, 37, 11), (39, 33, 37), (33, 6, 37), (40, 39, 11), (40, 34, 39), (34, 7, 39), (41, 40, 11), (41, 35, 40), (35, 8, 40), (38, 41, 11), (38, 36, 41), (36, 9, 41), (42, 55, 54), (43, 55, 57), (42, 54, 59), (42, 59, 61), (42, 61, 58), (43, 57, 64), (44, 56, 66), (45, 60, 68), (46, 62, 70), (47, 63, 72), (43, 64, 67), (44, 66, 69), (45, 68, 71), (46, 70, 73), (47, 72, 65), (48, 74, 79), (49, 75, 81), (50, 76, 82), (51, 77, 83), (52, 78, 80), (54, 56, 44), (54, 55, 56), (55, 43, 56), (57, 58, 47), (57, 55, 58), (55, 42, 58), (59, 60, 45), (59, 54, 60), (54, 44, 60), (61, 62, 46), (61, 59, 62), (59, 45, 62), (58, 63, 47), (58, 61, 63), (61, 46, 63), (64, 65, 52), (64, 57, 65), (57, 47, 65), (66, 67, 48), (66, 56, 67), (56, 43, 67), (68, 69, 49), (68, 60, 69), (60, 44, 69), (70, 71, 50), (70, 62, 71), (62, 45, 71), (72, 73, 51), (72, 63, 73), (63, 46, 73), (67, 74, 48), (67, 64, 74), (64, 52, 74), (69, 75, 49), (69, 66, 75), (66, 48, 75), (71, 76, 50), (71, 68, 76), (68, 49, 76), (73, 77, 51), (73, 70, 77), (70, 50, 77), (65, 78, 52), (65, 72, 78), (72, 51, 78), (79, 80, 53), (79, 74, 80), (74, 52, 80), (81, 79, 53), (81, 75, 79), (75, 48, 79), (82, 81, 53), (82, 76, 81), (76, 49, 81), (83, 82, 53), (83, 77, 82), (77, 50, 82), (80, 83, 53), (80, 78, 83), (78, 51, 83)])
me_icosphere.polygons.foreach_set('material_index', [1, 1, 1, 1, 1, 1, 1, 1, 1, 1, 1, 1, 1, 1, 1, 1, 1, 1, 1, 1, 1, 1, 1, 1, 1, 1, 1, 1, 1, 1, 1, 1, 1, 1, 1, 1, 1, 1, 1, 1, 1, 1, 1, 1, 1, 1, 1, 1, 1, 1, 1, 1, 1, 1, 1, 1, 1, 1, 1, 1, 1, 1, 1, 1, 1, 1, 1, 1, 1, 1, 1, 1, 1, 1, 1, 1, 1, 1, 1, 1, 1, 1, 1, 1, 1, 1, 1, 1, 1, 1, 1, 1, 1, 1, 1, 1, 1, 1, 1, 1, 1, 1, 1, 1, 1, 1, 1, 1, 1, 1, 1, 1, 1, 1, 1, 1, 1, 1, 1, 1, 1, 1, 1, 1, 1, 1, 1, 1, 1, 1, 1, 1, 1, 1, 1, 1, 1, 1, 1, 1, 1, 1, 1, 1, 1, 1, 1, 1, 1, 1, 1, 1, 1, 1, 1, 1, 1, 1, 1, 1])
me_icosphere.materials.append(mat_material_007)
me_icosphere.materials.append(mat_material_005)
me_icosphere.use_remesh_preserve_volume = False
me_icosphere.use_remesh_preserve_attributes = False
me_icosphere.use_mirror_vertex_groups = False
me_icosphere.update()
me_cylinder_002 = bpy.data.meshes.new('Cylinder.002')
me_cylinder_002.from_pydata([(-0.2186, 0.1676, 1.212), (-0.1646, 0.1192, 1.058), (-0.3192, -0.07527, 1.212), (-0.2451, -0.07527, 1.058), (-0.2186, -0.3181, 1.212), (-0.1646, -0.2697, 1.058), (0.02424, -0.4187, 1.212), (0.02987, -0.3503, 1.058), (0.2671, -0.3181, 1.212), (0.2243, -0.2697, 1.058), (0.3677, -0.07527, 1.212), (0.3049, -0.07527, 1.058), (0.2671, 0.1676, 1.212), (0.2243, 0.1192, 1.058), (0.02424, 0.2681, 1.212), (0.02987, 0.1997, 1.058), (-0.1755, 0.1244, 1.369), (-0.2582, -0.07527, 1.369), (-0.1755, -0.275, 1.369), (0.02424, -0.3577, 1.369), (0.2239, -0.275, 1.369), (0.3067, -0.07527, 1.369), (0.2239, 0.1244, 1.369), (0.02424, 0.2072, 1.369), (0.7835, -0.06446, 2.28), (0.779, -0.07527, 2.28), (0.7835, -0.08609, 2.28), (0.7943, -0.09057, 2.28), (0.8051, -0.08609, 2.28), (0.8096, -0.07527, 2.28), (0.8051, -0.06446, 2.28), (0.7943, -0.05998, 2.28), (0.2603, 0.02899, 1.525), (0.156, 0.07218, 1.525), (0.3035, -0.07527, 1.525), (0.2603, -0.1795, 1.525), (0.156, -0.2227, 1.525), (0.05179, -0.1795, 1.525), (0.008598, -0.07527, 1.525), (0.05179, 0.02899, 1.525), (0.4237, 0.04236, 1.695), (0.5069, 0.007909, 1.695), (0.5413, -0.07527, 1.695), (0.5069, -0.1585, 1.695), (0.4237, -0.1929, 1.695), (0.3405, -0.1585, 1.695), (0.3061, -0.07527, 1.695), (0.3405, 0.007909, 1.695), (0.4511, 0.003761, 1.916), (0.507, -0.01939, 1.916), (0.5301, -0.07527, 1.916), (0.507, -0.1312, 1.916), (0.4511, -0.1543, 1.916), (0.3952, -0.1312, 1.916), (0.372, -0.07527, 1.916), (0.3952, -0.01939, 1.916), (-0.5066, -0.2357, 1.934), (-0.4996, -0.2526, 1.934), (-0.4803, -0.2445, 1.947), (-0.484, -0.2357, 1.947), (-0.2891, -0.1898, 1.629), (-0.3047, -0.1521, 1.629), (-0.4012, -0.1521, 1.573), (-0.3713, -0.2244, 1.573), (-0.1555, -0.1748, 1.547), (-0.2388, -0.2098, 1.49), (-0.1713, -0.1366, 1.547), (-0.2691, -0.1366, 1.49), (-0.4249, -0.1925, 1.783), (-0.4857, -0.1925, 1.747), (-0.4151, -0.2162, 1.783), (-0.4669, -0.238, 1.747), (-0.1755, 0.1244, 1.369), (0.02424, 0.2072, 1.369), (0.156, 0.07218, 1.525), (0.05179, 0.02899, 1.525), (-0.1755, 0.1244, 1.369), (0.02424, 0.2072, 1.369), (0.156, 0.07218, 1.525), (0.05179, 0.02899, 1.525), (-0.03864, 0.4112, 1.81), (-0.02597, 0.4164, 1.81), (-0.01761, 0.4079, 1.819), (-0.02422, 0.4051, 1.819), (-0.03671, 0.1617, 1.594), (0.01192, 0.1819, 1.594), (-0.04956, 0.2448, 1.521), (-0.1427, 0.2062, 1.521), (0.03863, 0.2986, 1.698), (0.0174, 0.3203, 1.673), (0.02183, 0.2916, 1.698), (-0.01477, 0.307, 1.673)], [], [(12, 14, 23, 22), (3, 2, 0, 1), (1, 15, 13, 11, 9, 7, 5, 3), (1, 0, 14, 15), (5, 4, 2, 3), (7, 6, 4, 5), (9, 8, 6, 7), (11, 10, 8, 9), (13, 12, 10, 11), (15, 14, 12, 13), (49, 48, 31, 30), (10, 12, 22, 21), (8, 10, 21, 20), (6, 8, 20, 19), (4, 6, 19, 18), (2, 4, 18, 17), (0, 2, 17, 16), (14, 0, 16, 23), (31, 24, 25, 26, 27, 28, 29, 30), (50, 49, 30, 29), (51, 50, 29, 28), (52, 51, 28, 27), (53, 52, 27, 26), (54, 53, 26, 25), (55, 54, 25, 24), (48, 55, 24, 31), (22, 23, 33, 32), (21, 22, 32, 34), (20, 21, 34, 35), (19, 20, 35, 36), (18, 19, 36, 37), (70, 68, 59, 58), (16, 17, 38, 39), (39, 33, 74, 75), (32, 33, 40, 41), (34, 32, 41, 42), (35, 34, 42, 43), (36, 35, 43, 44), (37, 36, 44, 45), (38, 37, 45, 46), (39, 38, 46, 47), (33, 39, 47, 40), (41, 40, 48, 49), (42, 41, 49, 50), (43, 42, 50, 51), (44, 43, 51, 52), (45, 44, 52, 53), (46, 45, 53, 54), (47, 46, 54, 55), (40, 47, 55, 48), (56, 57, 58, 59), (68, 69, 56, 59), (71, 70, 58, 57), (69, 71, 57, 56), (64, 66, 61, 60), (66, 67, 62, 61), (65, 64, 60, 63), (67, 65, 63, 62), (37, 38, 66, 64), (38, 17, 67, 66), (18, 37, 64, 65), (17, 18, 65, 67), (60, 61, 68, 70), (61, 62, 69, 68), (63, 60, 70, 71), (62, 63, 71, 69), (75, 74, 78, 79), (33, 23, 73, 74), (16, 39, 75, 72), (23, 16, 72, 73), (90, 88, 82, 83), (74, 73, 77, 78), (72, 75, 79, 76), (73, 72, 76, 77), (81, 80, 83, 82), (88, 89, 81, 82), (91, 90, 83, 80), (89, 91, 80, 81), (79, 78, 85, 84), (78, 77, 86, 85), (76, 79, 84, 87), (77, 76, 87, 86), (84, 85, 88, 90), (85, 86, 89, 88), (87, 84, 90, 91), (86, 87, 91, 89)])
me_cylinder_002.polygons.foreach_set('material_index', [1, 1, 1, 1, 1, 1, 1, 1, 1, 1, 1, 1, 1, 1, 1, 1, 1, 1, 1, 1, 1, 1, 1, 1, 1, 1, 1, 1, 1, 1, 1, 1, 1, 1, 1, 1, 1, 1, 1, 1, 1, 1, 1, 1, 1, 1, 1, 1, 1, 1, 1, 1, 1, 1, 1, 1, 1, 1, 1, 1, 1, 1, 1, 1, 1, 1, 1, 1, 1, 1, 1, 1, 1, 1, 1, 1, 1, 1, 1, 1, 1, 1, 1, 1, 1, 1])
me_cylinder_002.materials.append(mat_material_008)
me_cylinder_002.materials.append(mat_aaaaa)
me_cylinder_002.use_remesh_preserve_volume = False
me_cylinder_002.use_remesh_preserve_attributes = False
me_cylinder_002.use_mirror_vertex_groups = False
me_cylinder_002.update()

# ---- objects
ob_cylinder = bpy.data.objects.new('Cylinder', me_cylinder)
ob_lamp = bpy.data.objects.new('Lamp', light_lamp)
ob_camera = bpy.data.objects.new('Camera', cam_camera)
ob_cylinder_001 = bpy.data.objects.new('Cylinder.001', me_cylinder_001)
ob_icosphere = bpy.data.objects.new('Icosphere', me_icosphere)
ob_cylinder_002 = bpy.data.objects.new('Cylinder.002', me_cylinder_002)

# ---- transforms, parenting, visibility, modifiers, constraints
ob_cylinder.location = (-0.04393, -0.07108, 0.8115)
ob_cylinder.scale = (0.755, 0.755, 0.755)
ob_cylinder.lineart.crease_threshold = 0.0
ob_lamp.location = (3.045, 0.7868, 5.366)
ob_lamp.rotation_euler = (0.6503, 0.05522, 1.866)
ob_lamp.scale = (0.755, 0.755, 0.755)
ob_lamp.lock_rotations_4d = False
ob_lamp.empty_display_type = 'ARROWS'
ob_lamp.color = (0.0, 0.0, 0.0, 0.0)
ob_lamp.lineart.crease_threshold = 0.0
ob_camera.location = (5.616, -4.886, 4.943)
ob_camera.rotation_euler = (1.109, 0.01082, 0.8149)
ob_camera.scale = (0.755, 0.755, 0.755)
ob_camera.lock_rotations_4d = False
ob_camera.empty_display_type = 'ARROWS'
ob_camera.color = (0.0, 0.0, 0.0, 0.0)
ob_camera.display_type = 'WIRE'
ob_camera.lineart.crease_threshold = 0.0
ob_cylinder_001.location = (3.425, -0.1344, -2.132)
ob_cylinder_001.scale = (1.006, 1.006, 1.006)
ob_cylinder_001.lineart.crease_threshold = 0.0
ob_icosphere.location = (-0.7166, 0.02742, 0.2306)
ob_icosphere.lineart.crease_threshold = 0.0
ob_cylinder_002.location = (-0.01277, 0.005228, -3.589)
ob_cylinder_002.scale = (3.426, 3.426, 3.426)
ob_cylinder_002.lineart.crease_threshold = 0.0

# ---- collection membership
col_collection_1.objects.link(ob_cylinder)
col_collection_1.objects.link(ob_lamp)
col_collection_1.objects.link(ob_camera)
col_collection_2.objects.link(ob_cylinder_001)
col_collection_3.objects.link(ob_icosphere)
col_collection_4.objects.link(ob_cylinder_002)

# ---- scene / render settings (as saved in the file)
scene.camera = ob_camera
scene.frame_start = 1; scene.frame_end = 250; scene.frame_set(250)
scene.render.engine = 'CYCLES'
scene.render.resolution_percentage = 50
scene.render.dither_intensity = 0.0
scene.cycles.use_denoising = False
scene.cycles.samples = 10
scene.cycles.sampling_pattern = 'TABULATED_SOBOL'
scene.cycles.light_sampling_threshold = 0.0
scene.cycles.use_adaptive_sampling = False
scene.cycles.use_light_tree = False
scene.cycles.blur_glossy = 0.0
scene.cycles.volume_bounces = 1
scene.cycles.pixel_filter_type = 'GAUSSIAN'
scene.cycles.sample_clamp_indirect = 0.0
scene.view_settings.view_transform = 'Standard'
bpy.context.view_layer.update()
